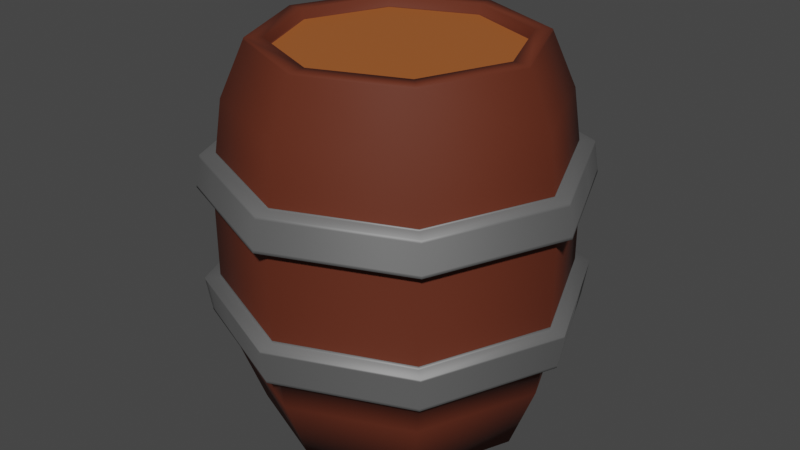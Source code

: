# Source: barrel.blend  (saved by Blender 3.4.6; exported with 4.5.12 LTS)
import bpy
from mathutils import Matrix  # noqa: F401  (used for matrix-valued properties, if any)

bpy.ops.wm.read_factory_settings(use_empty=True)
scene = bpy.context.scene
scene.name = 'Scene'

# ---- collections
col_collection = bpy.data.collections.new('Collection'); scene.collection.children.link(col_collection)

# ---- materials (node trees are filled in below, after node groups)
mat_wood = bpy.data.materials.new('wood')
mat_wood.use_transparent_shadow = False
mat_bark = bpy.data.materials.new('bark')
mat_bark.use_transparent_shadow = False
mat_metal = bpy.data.materials.new('metal')
mat_metal.use_transparent_shadow = False

# ---- material node trees
mat_wood.use_nodes = True; mat_wood.node_tree.nodes.clear()
_N = mat_wood.node_tree.nodes; _L = mat_wood.node_tree.links
n0 = _N.new('ShaderNodeBsdfPrincipled'); n0.name = 'Principled BSDF'; n0.location = (10, 300)
n0.distribution = 'GGX'
n0.subsurface_method = 'RANDOM_WALK_SKIN'
n0.inputs[0].default_value = (0.1178, 0.02418, 0.009992, 1.0)
n0.inputs[2].default_value = 0.7222
n0.inputs[3].default_value = 1.45
n0.inputs[13].default_value = 0.3333
n0.inputs[27].default_value = (0.0, 0.0, 0.0, 1.0)
n0.inputs[28].default_value = 1.0
n1 = _N.new('ShaderNodeOutputMaterial'); n1.name = 'Material Output'; n1.location = (300, 300)
_L.new(n0.outputs[0], n1.inputs[0])
n1.is_active_output = True
mat_bark.use_nodes = True; mat_bark.node_tree.nodes.clear()
_N = mat_bark.node_tree.nodes; _L = mat_bark.node_tree.links
n0 = _N.new('ShaderNodeBsdfPrincipled'); n0.name = 'Principled BSDF'; n0.location = (10, 300)
n0.distribution = 'GGX'
n0.subsurface_method = 'RANDOM_WALK_SKIN'
n0.inputs[0].default_value = (0.38, 0.1065, 0.02405, 1.0)
n0.inputs[2].default_value = 0.6167
n0.inputs[3].default_value = 1.45
n0.inputs[13].default_value = 0.3722
n0.inputs[27].default_value = (0.0, 0.0, 0.0, 1.0)
n0.inputs[28].default_value = 1.0
n1 = _N.new('ShaderNodeOutputMaterial'); n1.name = 'Material Output'; n1.location = (300, 300)
_L.new(n0.outputs[0], n1.inputs[0])
n1.is_active_output = True
mat_metal.use_nodes = True; mat_metal.node_tree.nodes.clear()
_N = mat_metal.node_tree.nodes; _L = mat_metal.node_tree.links
n0 = _N.new('ShaderNodeBsdfPrincipled'); n0.name = 'Principled BSDF'; n0.location = (10, 300)
n0.distribution = 'GGX'
n0.subsurface_method = 'RANDOM_WALK_SKIN'
n0.inputs[0].default_value = (0.2575, 0.2575, 0.2575, 1.0)
n0.inputs[1].default_value = 0.7278
n0.inputs[2].default_value = 0.6444
n0.inputs[3].default_value = 1.45
n0.inputs[13].default_value = 0.3944
n0.inputs[27].default_value = (0.0, 0.0, 0.0, 1.0)
n0.inputs[28].default_value = 1.0
n1 = _N.new('ShaderNodeOutputMaterial'); n1.name = 'Material Output'; n1.location = (300, 300)
_L.new(n0.outputs[0], n1.inputs[0])
n1.is_active_output = True

# ---- world
world_world = bpy.data.worlds.new('World'); scene.world = world_world
world_world.use_nodes = True; world_world.node_tree.nodes.clear()
_N = world_world.node_tree.nodes; _L = world_world.node_tree.links
n0 = _N.new('ShaderNodeOutputWorld'); n0.name = 'World Output'; n0.location = (300, 300)
n1 = _N.new('ShaderNodeBackground'); n1.name = 'Background'; n1.location = (10, 300)
n1.inputs[0].default_value = (0.05088, 0.05088, 0.05088, 1.0)
_L.new(n1.outputs[0], n0.inputs[0])
n0.is_active_output = True
world_world.color = (0.05088, 0.05088, 0.05088)
world_world.use_sun_shadow = False
world_world.sun_shadow_jitter_overblur = 0.0

# ---- meshes
me_cylinder = bpy.data.meshes.new('Cylinder')
me_cylinder.from_pydata([(-1.049e-09, 1.141, -1.584), (-1.049e-09, 1.141, 1.584), (0.8067, 0.8067, -1.584), (0.8067, 0.8067, 1.584), (1.141, 0.0, -1.584), (1.141, 0.0, 1.584), (0.8067, -0.8067, -1.584), (0.8067, -0.8067, 1.584), (-1.049e-09, -1.141, -1.584), (-1.049e-09, -1.141, 1.584), (-0.8067, -0.8067, -1.584), (-0.8067, -0.8067, 1.584), (-1.141, 0.0, -1.584), (-1.141, 0.0, 1.584), (-0.8067, 0.8067, -1.584), (-0.8067, 0.8067, 1.584), (-2.682e-09, 1.36, -1.012), (-3.346e-09, 1.449, -0.4024), (-3.346e-09, 1.449, 0.4024), (-2.565e-09, 1.344, 1.12), (0.9506, 0.9506, 1.12), (1.025, 1.025, 0.4024), (1.025, 1.025, -0.4024), (0.9617, 0.9617, -1.012), (1.344, 0.0, 1.12), (1.449, 0.0, 0.4024), (1.449, 0.0, -0.4024), (1.36, 0.0, -1.012), (0.9506, -0.9506, 1.12), (1.025, -1.025, 0.4024), (1.025, -1.025, -0.4024), (0.9617, -0.9617, -1.012), (-2.565e-09, -1.344, 1.12), (-3.346e-09, -1.449, 0.4024), (-3.346e-09, -1.449, -0.4024), (-2.682e-09, -1.36, -1.012), (-0.9506, -0.9506, 1.12), (-1.025, -1.025, 0.4024), (-1.025, -1.025, -0.4024), (-0.9617, -0.9617, -1.012), (-1.344, 0.0, 1.12), (-1.449, 0.0, 0.4024), (-1.449, 0.0, -0.4024), (-1.36, 0.0, -1.012), (-0.9506, 0.9506, 1.12), (-1.025, 1.025, 0.4024), (-1.025, 1.025, -0.4024), (-0.9617, 0.9617, -1.012), (0.7107, 0.7107, 1.584), (-9.242e-10, 1.005, 1.584), (1.005, 0.0, 1.584), (0.7107, -0.7107, 1.584), (-9.242e-10, -1.005, 1.584), (-0.7107, -0.7107, 1.584), (-1.005, 0.0, 1.584), (-0.7107, 0.7107, 1.584), (0.7107, 0.7107, 1.498), (-9.242e-10, 1.005, 1.498), (1.005, 0.0, 1.498), (0.7107, -0.7107, 1.498), (-9.242e-10, -1.005, 1.498), (-0.7107, -0.7107, 1.498), (-1.005, 0.0, 1.498), (-0.7107, 0.7107, 1.498), (0.6971, 0.6971, 1.498), (-7.633e-10, 0.9858, 1.498), (0.9858, 0.0, 1.498), (0.6971, -0.6971, 1.498), (-7.633e-10, -0.9858, 1.498), (-0.6971, -0.6971, 1.498), (-0.9858, 0.0, 1.498), (-0.6971, 0.6971, 1.498), (-1.104e-09, 1.148, 1.567), (0.8119, 0.8119, 1.567), (1.148, 0.0, 1.567), (0.8119, -0.8119, 1.567), (-1.104e-09, -1.148, 1.567), (-0.8119, -0.8119, 1.567), (-1.148, 0.0, 1.567), (-0.8119, 0.8119, 1.567), (-3.054e-09, 1.41, 0.6709), (0.9969, 0.9969, 0.6709), (1.41, 0.0, 0.6709), (0.9969, -0.9969, 0.6709), (-3.054e-09, -1.41, 0.6709), (-0.9969, -0.9969, 0.6709), (-1.41, 0.0, 0.6709), (-0.9969, 0.9969, 0.6709), (-3.021e-09, 1.405, -0.701), (0.9938, 0.9938, -0.701), (1.405, 0.0, -0.701), (0.9938, -0.9938, -0.701), (-3.021e-09, -1.405, -0.701), (-0.9938, -0.9938, -0.701), (-1.405, 0.0, -0.701), (-0.9938, 0.9938, -0.701), (-2.634e-09, 1.528, -0.701), (-2.987e-09, 1.576, -0.4024), (1.084, 1.084, 0.6709), (1.114, 1.114, 0.4024), (1.533, 6.508e-10, 0.6709), (1.576, 6.508e-10, 0.4024), (1.084, -1.084, 0.6709), (1.114, -1.114, 0.4024), (-2.67e-09, -1.533, 0.6709), (-2.987e-09, -1.576, 0.4024), (-1.084, -1.084, 0.6709), (-1.114, -1.114, 0.4024), (-1.533, 6.508e-10, 0.6709), (-1.576, 6.508e-10, 0.4024), (-1.084, 1.084, 0.6709), (-1.114, 1.114, 0.4024), (-1.114, 1.114, -0.4024), (-2.987e-09, 1.576, 0.4024), (-1.576, 6.508e-10, -0.4024), (-1.114, -1.114, -0.4024), (-2.987e-09, -1.576, -0.4024), (1.114, -1.114, -0.4024), (1.576, 6.508e-10, -0.4024), (1.114, 1.114, -0.4024), (-2.67e-09, 1.533, 0.6709), (1.081, 1.081, -0.701), (1.528, 6.508e-10, -0.701), (1.081, -1.081, -0.701), (-2.634e-09, -1.528, -0.701), (-1.081, -1.081, -0.701), (-1.528, 6.508e-10, -0.701), (-1.081, 1.081, -0.701), (-3.039e-09, 1.408, 0.6848), (0.9955, 0.9955, 0.6848), (1.408, 0.0, 0.6848), (0.9955, -0.9955, 0.6848), (-3.039e-09, -1.408, 0.6848), (-0.9955, -0.9955, 0.6848), (-1.408, 0.0, 0.6848), (-0.9955, 0.9955, 0.6848), (1.087, 1.087, 0.6464), (1.537, 6.508e-10, 0.6464), (1.087, -1.087, 0.6464), (-2.699e-09, -1.537, 0.6464), (-1.087, -1.087, 0.6464), (-1.537, 6.508e-10, 0.6464), (-1.087, 1.087, 0.6464), (-2.699e-09, 1.537, 0.6464), (1.112, 1.112, 0.4239), (1.572, 6.508e-10, 0.4239), (1.112, -1.112, 0.4239), (-2.962e-09, -1.572, 0.4239), (-1.112, -1.112, 0.4239), (-1.572, 6.508e-10, 0.4239), (-1.112, 1.112, 0.4239), (-2.962e-09, 1.572, 0.4239), (-3.346e-09, 1.449, 0.3848), (1.025, 1.025, 0.3848), (1.449, 0.0, 0.3848), (1.025, -1.025, 0.3848), (-3.346e-09, -1.449, 0.3848), (-1.025, -1.025, 0.3848), (-1.449, 0.0, 0.3848), (-1.025, 1.025, 0.3848), (1.025, 1.025, -0.3738), (1.449, 0.0, -0.3738), (1.025, -1.025, -0.3738), (-3.346e-09, -1.449, -0.3738), (-1.025, -1.025, -0.3738), (-1.449, 0.0, -0.3738), (-1.025, 1.025, -0.3738), (-3.346e-09, 1.449, -0.3738), (-2.966e-09, 1.573, -0.4207), (1.112, 1.112, -0.4207), (1.573, 6.508e-10, -0.4207), (1.112, -1.112, -0.4207), (-2.966e-09, -1.573, -0.4207), (-1.112, -1.112, -0.4207), (-1.573, 6.508e-10, -0.4207), (-1.112, 1.112, -0.4207), (1.083, 1.083, -0.6788), (1.532, 6.508e-10, -0.6788), (1.083, -1.083, -0.6788), (-2.66e-09, -1.532, -0.6788), (-1.083, -1.083, -0.6788), (-1.532, 6.508e-10, -0.6788), (-1.083, 1.083, -0.6788), (-2.66e-09, 1.532, -0.6788), (-1.031e-09, 1.122, -1.584), (0.7931, 0.7931, -1.584), (1.122, 0.0, -1.584), (0.7931, -0.7931, -1.584), (-1.031e-09, -1.122, -1.584), (-0.7931, -0.7931, -1.584), (-1.122, 0.0, -1.584), (-0.7931, 0.7931, -1.584)], [], [(72, 1, 3, 73), (73, 3, 5, 74), (74, 5, 7, 75), (75, 7, 9, 76), (76, 9, 11, 77), (77, 11, 13, 78), (7, 5, 50, 51), (78, 13, 15, 79), (79, 15, 1, 72), (4, 6, 187, 186), (14, 47, 16, 0), (88, 95, 127, 96), (159, 45, 18, 152), (135, 44, 19, 128), (12, 43, 47, 14), (45, 41, 109, 111), (158, 41, 45, 159), (134, 40, 44, 135), (10, 39, 43, 12), (95, 94, 126, 127), (157, 37, 41, 158), (133, 36, 40, 134), (8, 35, 39, 10), (42, 46, 112, 114), (156, 33, 37, 157), (132, 32, 36, 133), (6, 31, 35, 8), (33, 29, 103, 105), (155, 29, 33, 156), (131, 28, 32, 132), (4, 27, 31, 6), (94, 93, 125, 126), (154, 25, 29, 155), (130, 24, 28, 131), (2, 23, 27, 4), (87, 80, 120, 110), (153, 21, 25, 154), (129, 20, 24, 130), (0, 16, 23, 2), (30, 34, 116, 117), (152, 18, 21, 153), (128, 19, 20, 129), (55, 54, 62, 63), (13, 11, 53, 54), (9, 7, 51, 52), (15, 13, 54, 55), (5, 3, 48, 50), (11, 9, 52, 53), (1, 15, 55, 49), (3, 1, 49, 48), (57, 63, 71, 65), (53, 52, 60, 61), (51, 50, 58, 59), (48, 49, 57, 56), (49, 55, 63, 57), (54, 53, 61, 62), (52, 51, 59, 60), (50, 48, 56, 58), (64, 65, 71, 70, 69, 68, 67, 66), (62, 61, 69, 70), (60, 59, 67, 68), (58, 56, 64, 66), (63, 62, 70, 71), (61, 60, 68, 69), (59, 58, 66, 67), (56, 57, 65, 64), (44, 79, 72, 19), (40, 78, 79, 44), (36, 77, 78, 40), (32, 76, 77, 36), (28, 75, 76, 32), (24, 74, 75, 28), (20, 73, 74, 24), (19, 72, 73, 20), (93, 92, 124, 125), (21, 18, 113, 99), (86, 87, 110, 108), (92, 91, 123, 124), (17, 22, 119, 97), (18, 45, 111, 113), (85, 86, 108, 106), (91, 90, 122, 123), (16, 88, 89, 23), (23, 89, 90, 27), (27, 90, 91, 31), (31, 91, 92, 35), (35, 92, 93, 39), (39, 93, 94, 43), (43, 94, 95, 47), (47, 95, 88, 16), (175, 112, 97, 168), (174, 114, 112, 175), (173, 115, 114, 174), (172, 116, 115, 173), (171, 117, 116, 172), (170, 118, 117, 171), (169, 119, 118, 170), (168, 97, 119, 169), (143, 120, 98, 136), (136, 98, 100, 137), (137, 100, 102, 138), (138, 102, 104, 139), (139, 104, 106, 140), (140, 106, 108, 141), (141, 108, 110, 142), (142, 110, 120, 143), (26, 30, 117, 118), (29, 25, 101, 103), (38, 42, 114, 115), (41, 37, 107, 109), (80, 81, 98, 120), (81, 82, 100, 98), (22, 26, 118, 119), (82, 83, 102, 100), (25, 21, 99, 101), (89, 88, 96, 121), (34, 38, 115, 116), (83, 84, 104, 102), (90, 89, 121, 122), (37, 33, 105, 107), (84, 85, 106, 104), (46, 17, 97, 112), (80, 128, 129, 81), (81, 129, 130, 82), (82, 130, 131, 83), (83, 131, 132, 84), (84, 132, 133, 85), (85, 133, 134, 86), (86, 134, 135, 87), (87, 135, 128, 80), (150, 142, 143, 151), (149, 141, 142, 150), (148, 140, 141, 149), (147, 139, 140, 148), (146, 138, 139, 147), (145, 137, 138, 146), (144, 136, 137, 145), (151, 143, 136, 144), (113, 151, 144, 99), (99, 144, 145, 101), (101, 145, 146, 103), (103, 146, 147, 105), (105, 147, 148, 107), (107, 148, 149, 109), (109, 149, 150, 111), (111, 150, 151, 113), (167, 152, 153, 160), (160, 153, 154, 161), (161, 154, 155, 162), (162, 155, 156, 163), (163, 156, 157, 164), (164, 157, 158, 165), (165, 158, 159, 166), (166, 159, 152, 167), (46, 166, 167, 17), (42, 165, 166, 46), (38, 164, 165, 42), (34, 163, 164, 38), (30, 162, 163, 34), (26, 161, 162, 30), (22, 160, 161, 26), (17, 167, 160, 22), (183, 168, 169, 176), (176, 169, 170, 177), (177, 170, 171, 178), (178, 171, 172, 179), (179, 172, 173, 180), (180, 173, 174, 181), (181, 174, 175, 182), (182, 175, 168, 183), (127, 182, 183, 96), (126, 181, 182, 127), (125, 180, 181, 126), (124, 179, 180, 125), (123, 178, 179, 124), (122, 177, 178, 123), (121, 176, 177, 122), (96, 183, 176, 121), (184, 185, 186, 187, 188, 189, 190, 191), (10, 12, 190, 189), (6, 8, 188, 187), (12, 14, 191, 190), (2, 4, 186, 185), (8, 10, 189, 188), (14, 0, 184, 191), (0, 2, 185, 184)])
me_cylinder.polygons.foreach_set('use_smooth', [True] * 186)
me_cylinder.polygons.foreach_set('material_index', [0, 0, 0, 0, 0, 0, 0, 0, 0, 0, 0, 2, 0, 0, 0, 2, 0, 0, 0, 2, 0, 0, 0, 2, 0, 0, 0, 2, 0, 0, 0, 2, 0, 0, 0, 2, 0, 0, 0, 2, 0, 0, 0, 0, 0, 0, 0, 0, 0, 0, 0, 0, 0, 0, 0, 0, 0, 0, 1, 0, 0, 0, 0, 0, 0, 0, 0, 0, 0, 0, 0, 0, 0, 0, 2, 2, 2, 2, 2, 2, 2, 2, 0, 0, 0, 0, 0, 0, 0, 0, 2, 2, 2, 2, 2, 2, 2, 2, 2, 2, 2, 2, 2, 2, 2, 2, 2, 2, 2, 2, 2, 2, 2, 2, 2, 2, 2, 2, 2, 2, 2, 2, 2, 2, 2, 2, 2, 2, 2, 2, 2, 2, 2, 2, 2, 2, 2, 2, 2, 2, 2, 2, 2, 2, 2, 2, 0, 0, 0, 0, 0, 0, 0, 0, 2, 2, 2, 2, 2, 2, 2, 2, 2, 2, 2, 2, 2, 2, 2, 2, 2, 2, 2, 2, 2, 2, 2, 2, 0, 0, 0, 0, 0, 0, 0, 0])
_uv = me_cylinder.uv_layers.new(name='UVMap')
_uv.uv.foreach_set('vector', [1.0, 0.9964, 1.0, 1.0, 0.875, 1.0, 0.875, 0.9964, 0.875, 0.9964, 0.875, 1.0, 0.75, 1.0, 0.75, 0.9964, 0.75, 0.9964, 0.75, 1.0, 0.625, 1.0, 0.625, 0.9964, 0.625, 0.9964, 0.625, 1.0, 0.5, 1.0, 0.5, 0.9964, 0.5, 0.9964, 0.5, 1.0, 0.375, 1.0, 0.375, 0.9964, 0.375, 0.9964, 0.375, 1.0, 0.25, 1.0, 0.25, 0.9964, 0.625, 1.0, 0.75, 1.0, 0.75, 1.0, 0.625, 1.0, 0.25, 0.9964, 0.25, 1.0, 0.125, 1.0, 0.125, 0.9964, 0.125, 0.9964, 0.125, 1.0, 0.0, 1.0, 0.0, 0.9964, 0.75, 0.5, 0.625, 0.5, 0.625, 0.5, 0.75, 0.5, 0.125, 0.5, 0.125, 0.615, 0.0, 0.615, 0.0, 0.5, 0.0, 0.6584, 0.125, 0.6584, 0.125, 0.6584, 0.0, 0.6584, 0.125, 0.7978, 0.125, 0.8, 0.0, 0.8, 0.0, 0.7978, 0.125, 0.8393, 0.125, 0.9, 0.0, 0.9, 0.0, 0.8393, 0.25, 0.5, 0.25, 0.615, 0.125, 0.615, 0.125, 0.5, 0.125, 0.8, 0.25, 0.8, 0.25, 0.8, 0.125, 0.8, 0.25, 0.7978, 0.25, 0.8, 0.125, 0.8, 0.125, 0.7978, 0.25, 0.8393, 0.25, 0.9, 0.125, 0.9, 0.125, 0.8393, 0.375, 0.5, 0.375, 0.615, 0.25, 0.615, 0.25, 0.5, 0.125, 0.6584, 0.25, 0.6584, 0.25, 0.6584, 0.125, 0.6584, 0.375, 0.7978, 0.375, 0.8, 0.25, 0.8, 0.25, 0.7978, 0.375, 0.8393, 0.375, 0.9, 0.25, 0.9, 0.25, 0.8393, 0.5, 0.5, 0.5, 0.615, 0.375, 0.615, 0.375, 0.5, 0.25, 0.7, 0.125, 0.7, 0.125, 0.7, 0.25, 0.7, 0.5, 0.7978, 0.5, 0.8, 0.375, 0.8, 0.375, 0.7978, 0.5, 0.8393, 0.5, 0.9, 0.375, 0.9, 0.375, 0.8393, 0.625, 0.5, 0.625, 0.615, 0.5, 0.615, 0.5, 0.5, 0.5, 0.8, 0.625, 0.8, 0.625, 0.8, 0.5, 0.8, 0.625, 0.7978, 0.625, 0.8, 0.5, 0.8, 0.5, 0.7978, 0.625, 0.8393, 0.625, 0.9, 0.5, 0.9, 0.5, 0.8393, 0.75, 0.5, 0.75, 0.615, 0.625, 0.615, 0.625, 0.5, 0.25, 0.6584, 0.375, 0.6584, 0.375, 0.6584, 0.25, 0.6584, 0.75, 0.7978, 0.75, 0.8, 0.625, 0.8, 0.625, 0.7978, 0.75, 0.8393, 0.75, 0.9, 0.625, 0.9, 0.625, 0.8393, 0.875, 0.5, 0.875, 0.615, 0.75, 0.615, 0.75, 0.5, 0.125, 0.8374, 0.0, 0.8374, 0.0, 0.8374, 0.125, 0.8374, 0.875, 0.7978, 0.875, 0.8, 0.75, 0.8, 0.75, 0.7978, 0.875, 0.8393, 0.875, 0.9, 0.75, 0.9, 0.75, 0.8393, 1.0, 0.5, 1.0, 0.615, 0.875, 0.615, 0.875, 0.5, 0.625, 0.7, 0.5, 0.7, 0.5, 0.7, 0.625, 0.7, 1.0, 0.7978, 1.0, 0.8, 0.875, 0.8, 0.875, 0.7978, 1.0, 0.8393, 1.0, 0.9, 0.875, 0.9, 0.875, 0.8393, 0.125, 1.0, 0.25, 1.0, 0.25, 1.0, 0.125, 1.0, 0.25, 1.0, 0.375, 1.0, 0.375, 1.0, 0.25, 1.0, 0.5, 1.0, 0.625, 1.0, 0.625, 1.0, 0.5, 1.0, 0.125, 1.0, 0.25, 1.0, 0.25, 1.0, 0.125, 1.0, 0.75, 1.0, 0.875, 1.0, 0.875, 1.0, 0.75, 1.0, 0.375, 1.0, 0.5, 1.0, 0.5, 1.0, 0.375, 1.0, 0.0, 1.0, 0.125, 1.0, 0.125, 1.0, 0.0, 1.0, 0.875, 1.0, 1.0, 1.0, 1.0, 1.0, 0.875, 1.0, 0.0, 1.0, 0.125, 1.0, 0.125, 1.0, 0.0, 1.0, 0.375, 1.0, 0.5, 1.0, 0.5, 1.0, 0.375, 1.0, 0.625, 1.0, 0.75, 1.0, 0.75, 1.0, 0.625, 1.0, 0.875, 1.0, 1.0, 1.0, 1.0, 1.0, 0.875, 1.0, 0.0, 1.0, 0.125, 1.0, 0.125, 1.0, 0.0, 1.0, 0.25, 1.0, 0.375, 1.0, 0.375, 1.0, 0.25, 1.0, 0.5, 1.0, 0.625, 1.0, 0.625, 1.0, 0.5, 1.0, 0.75, 1.0, 0.875, 1.0, 0.875, 1.0, 0.75, 1.0, 0.4197, 0.4197, 0.25, 0.49, 0.08029, 0.4197, 0.01, 0.25, 0.08029, 0.08029, 0.25, 0.01, 0.4197, 0.08029, 0.49, 0.25, 0.25, 1.0, 0.375, 1.0, 0.375, 1.0, 0.25, 1.0, 0.5, 1.0, 0.625, 1.0, 0.625, 1.0, 0.5, 1.0, 0.75, 1.0, 0.875, 1.0, 0.875, 1.0, 0.75, 1.0, 0.125, 1.0, 0.25, 1.0, 0.25, 1.0, 0.125, 1.0, 0.375, 1.0, 0.5, 1.0, 0.5, 1.0, 0.375, 1.0, 0.625, 1.0, 0.75, 1.0, 0.75, 1.0, 0.625, 1.0, 0.875, 1.0, 1.0, 1.0, 1.0, 1.0, 0.875, 1.0, 0.125, 0.9, 0.125, 0.9964, 0.0, 0.9964, 0.0, 0.9, 0.25, 0.9, 0.25, 0.9964, 0.125, 0.9964, 0.125, 0.9, 0.375, 0.9, 0.375, 0.9964, 0.25, 0.9964, 0.25, 0.9, 0.5, 0.9, 0.5, 0.9964, 0.375, 0.9964, 0.375, 0.9, 0.625, 0.9, 0.625, 0.9964, 0.5, 0.9964, 0.5, 0.9, 0.75, 0.9, 0.75, 0.9964, 0.625, 0.9964, 0.625, 0.9, 0.875, 0.9, 0.875, 0.9964, 0.75, 0.9964, 0.75, 0.9, 1.0, 0.9, 1.0, 0.9964, 0.875, 0.9964, 0.875, 0.9, 0.375, 0.6584, 0.5, 0.6584, 0.5, 0.6584, 0.375, 0.6584, 0.875, 0.8, 1.0, 0.8, 1.0, 0.8, 0.875, 0.8, 0.25, 0.8374, 0.125, 0.8374, 0.125, 0.8374, 0.25, 0.8374, 0.5, 0.6584, 0.625, 0.6584, 0.625, 0.6584, 0.5, 0.6584, 1.0, 0.7, 0.875, 0.7, 0.875, 0.7, 1.0, 0.7, 0.0, 0.8, 0.125, 0.8, 0.125, 0.8, 0.0, 0.8, 0.375, 0.8374, 0.25, 0.8374, 0.25, 0.8374, 0.375, 0.8374, 0.625, 0.6584, 0.75, 0.6584, 0.75, 0.6584, 0.625, 0.6584, 1.0, 0.615, 1.0, 0.6584, 0.875, 0.6584, 0.875, 0.615, 0.875, 0.615, 0.875, 0.6584, 0.75, 0.6584, 0.75, 0.615, 0.75, 0.615, 0.75, 0.6584, 0.625, 0.6584, 0.625, 0.615, 0.625, 0.615, 0.625, 0.6584, 0.5, 0.6584, 0.5, 0.615, 0.5, 0.615, 0.5, 0.6584, 0.375, 0.6584, 0.375, 0.615, 0.375, 0.615, 0.375, 0.6584, 0.25, 0.6584, 0.25, 0.615, 0.25, 0.615, 0.25, 0.6584, 0.125, 0.6584, 0.125, 0.615, 0.125, 0.615, 0.125, 0.6584, 0.0, 0.6584, 0.0, 0.615, 0.125, 0.6974, 0.125, 0.7, 0.0, 0.7, 0.0, 0.6974, 0.25, 0.6974, 0.25, 0.7, 0.125, 0.7, 0.125, 0.6974, 0.375, 0.6974, 0.375, 0.7, 0.25, 0.7, 0.25, 0.6974, 0.5, 0.6974, 0.5, 0.7, 0.375, 0.7, 0.375, 0.6974, 0.625, 0.6974, 0.625, 0.7, 0.5, 0.7, 0.5, 0.6974, 0.75, 0.6974, 0.75, 0.7, 0.625, 0.7, 0.625, 0.6974, 0.875, 0.6974, 0.875, 0.7, 0.75, 0.7, 0.75, 0.6974, 1.0, 0.6974, 1.0, 0.7, 0.875, 0.7, 0.875, 0.6974, 1.0, 0.834, 1.0, 0.8374, 0.875, 0.8374, 0.875, 0.834, 0.875, 0.834, 0.875, 0.8374, 0.75, 0.8374, 0.75, 0.834, 0.75, 0.834, 0.75, 0.8374, 0.625, 0.8374, 0.625, 0.834, 0.625, 0.834, 0.625, 0.8374, 0.5, 0.8374, 0.5, 0.834, 0.5, 0.834, 0.5, 0.8374, 0.375, 0.8374, 0.375, 0.834, 0.375, 0.834, 0.375, 0.8374, 0.25, 0.8374, 0.25, 0.834, 0.25, 0.834, 0.25, 0.8374, 0.125, 0.8374, 0.125, 0.834, 0.125, 0.834, 0.125, 0.8374, 0.0, 0.8374, 0.0, 0.834, 0.75, 0.7, 0.625, 0.7, 0.625, 0.7, 0.75, 0.7, 0.625, 0.8, 0.75, 0.8, 0.75, 0.8, 0.625, 0.8, 0.375, 0.7, 0.25, 0.7, 0.25, 0.7, 0.375, 0.7, 0.25, 0.8, 0.375, 0.8, 0.375, 0.8, 0.25, 0.8, 1.0, 0.8374, 0.875, 0.8374, 0.875, 0.8374, 1.0, 0.8374, 0.875, 0.8374, 0.75, 0.8374, 0.75, 0.8374, 0.875, 0.8374, 0.875, 0.7, 0.75, 0.7, 0.75, 0.7, 0.875, 0.7, 0.75, 0.8374, 0.625, 0.8374, 0.625, 0.8374, 0.75, 0.8374, 0.75, 0.8, 0.875, 0.8, 0.875, 0.8, 0.75, 0.8, 0.875, 0.6584, 1.0, 0.6584, 1.0, 0.6584, 0.875, 0.6584, 0.5, 0.7, 0.375, 0.7, 0.375, 0.7, 0.5, 0.7, 0.625, 0.8374, 0.5, 0.8374, 0.5, 0.8374, 0.625, 0.8374, 0.75, 0.6584, 0.875, 0.6584, 0.875, 0.6584, 0.75, 0.6584, 0.375, 0.8, 0.5, 0.8, 0.5, 0.8, 0.375, 0.8, 0.5, 0.8374, 0.375, 0.8374, 0.375, 0.8374, 0.5, 0.8374, 0.125, 0.7, 0.0, 0.7, 0.0, 0.7, 0.125, 0.7, 1.0, 0.8374, 1.0, 0.8393, 0.875, 0.8393, 0.875, 0.8374, 0.875, 0.8374, 0.875, 0.8393, 0.75, 0.8393, 0.75, 0.8374, 0.75, 0.8374, 0.75, 0.8393, 0.625, 0.8393, 0.625, 0.8374, 0.625, 0.8374, 0.625, 0.8393, 0.5, 0.8393, 0.5, 0.8374, 0.5, 0.8374, 0.5, 0.8393, 0.375, 0.8393, 0.375, 0.8374, 0.375, 0.8374, 0.375, 0.8393, 0.25, 0.8393, 0.25, 0.8374, 0.25, 0.8374, 0.25, 0.8393, 0.125, 0.8393, 0.125, 0.8374, 0.125, 0.8374, 0.125, 0.8393, 0.0, 0.8393, 0.0, 0.8374, 0.125, 0.803, 0.125, 0.834, 0.0, 0.834, 0.0, 0.803, 0.25, 0.803, 0.25, 0.834, 0.125, 0.834, 0.125, 0.803, 0.375, 0.803, 0.375, 0.834, 0.25, 0.834, 0.25, 0.803, 0.5, 0.803, 0.5, 0.834, 0.375, 0.834, 0.375, 0.803, 0.625, 0.803, 0.625, 0.834, 0.5, 0.834, 0.5, 0.803, 0.75, 0.803, 0.75, 0.834, 0.625, 0.834, 0.625, 0.803, 0.875, 0.803, 0.875, 0.834, 0.75, 0.834, 0.75, 0.803, 1.0, 0.803, 1.0, 0.834, 0.875, 0.834, 0.875, 0.803, 1.0, 0.8, 1.0, 0.803, 0.875, 0.803, 0.875, 0.8, 0.875, 0.8, 0.875, 0.803, 0.75, 0.803, 0.75, 0.8, 0.75, 0.8, 0.75, 0.803, 0.625, 0.803, 0.625, 0.8, 0.625, 0.8, 0.625, 0.803, 0.5, 0.803, 0.5, 0.8, 0.5, 0.8, 0.5, 0.803, 0.375, 0.803, 0.375, 0.8, 0.375, 0.8, 0.375, 0.803, 0.25, 0.803, 0.25, 0.8, 0.25, 0.8, 0.25, 0.803, 0.125, 0.803, 0.125, 0.8, 0.125, 0.8, 0.125, 0.803, 0.0, 0.803, 0.0, 0.8, 1.0, 0.7036, 1.0, 0.7978, 0.875, 0.7978, 0.875, 0.7036, 0.875, 0.7036, 0.875, 0.7978, 0.75, 0.7978, 0.75, 0.7036, 0.75, 0.7036, 0.75, 0.7978, 0.625, 0.7978, 0.625, 0.7036, 0.625, 0.7036, 0.625, 0.7978, 0.5, 0.7978, 0.5, 0.7036, 0.5, 0.7036, 0.5, 0.7978, 0.375, 0.7978, 0.375, 0.7036, 0.375, 0.7036, 0.375, 0.7978, 0.25, 0.7978, 0.25, 0.7036, 0.25, 0.7036, 0.25, 0.7978, 0.125, 0.7978, 0.125, 0.7036, 0.125, 0.7036, 0.125, 0.7978, 0.0, 0.7978, 0.0, 0.7036, 0.125, 0.7, 0.125, 0.7036, 0.0, 0.7036, 0.0, 0.7, 0.25, 0.7, 0.25, 0.7036, 0.125, 0.7036, 0.125, 0.7, 0.375, 0.7, 0.375, 0.7036, 0.25, 0.7036, 0.25, 0.7, 0.5, 0.7, 0.5, 0.7036, 0.375, 0.7036, 0.375, 0.7, 0.625, 0.7, 0.625, 0.7036, 0.5, 0.7036, 0.5, 0.7, 0.75, 0.7, 0.75, 0.7036, 0.625, 0.7036, 0.625, 0.7, 0.875, 0.7, 0.875, 0.7036, 0.75, 0.7036, 0.75, 0.7, 1.0, 0.7, 1.0, 0.7036, 0.875, 0.7036, 0.875, 0.7, 1.0, 0.6615, 1.0, 0.6974, 0.875, 0.6974, 0.875, 0.6615, 0.875, 0.6615, 0.875, 0.6974, 0.75, 0.6974, 0.75, 0.6615, 0.75, 0.6615, 0.75, 0.6974, 0.625, 0.6974, 0.625, 0.6615, 0.625, 0.6615, 0.625, 0.6974, 0.5, 0.6974, 0.5, 0.6615, 0.5, 0.6615, 0.5, 0.6974, 0.375, 0.6974, 0.375, 0.6615, 0.375, 0.6615, 0.375, 0.6974, 0.25, 0.6974, 0.25, 0.6615, 0.25, 0.6615, 0.25, 0.6974, 0.125, 0.6974, 0.125, 0.6615, 0.125, 0.6615, 0.125, 0.6974, 0.0, 0.6974, 0.0, 0.6615, 0.125, 0.6584, 0.125, 0.6615, 0.0, 0.6615, 0.0, 0.6584, 0.25, 0.6584, 0.25, 0.6615, 0.125, 0.6615, 0.125, 0.6584, 0.375, 0.6584, 0.375, 0.6615, 0.25, 0.6615, 0.25, 0.6584, 0.5, 0.6584, 0.5, 0.6615, 0.375, 0.6615, 0.375, 0.6584, 0.625, 0.6584, 0.625, 0.6615, 0.5, 0.6615, 0.5, 0.6584, 0.75, 0.6584, 0.75, 0.6615, 0.625, 0.6615, 0.625, 0.6584, 0.875, 0.6584, 0.875, 0.6615, 0.75, 0.6615, 0.75, 0.6584, 1.0, 0.6584, 1.0, 0.6615, 0.875, 0.6615, 0.875, 0.6584, 0.75, 0.49, 0.9197, 0.4197, 0.99, 0.25, 0.9197, 0.08029, 0.75, 0.01, 0.5803, 0.08029, 0.51, 0.25, 0.5803, 0.4197, 0.375, 0.5, 0.25, 0.5, 0.25, 0.5, 0.375, 0.5, 0.625, 0.5, 0.5, 0.5, 0.5, 0.5, 0.625, 0.5, 0.25, 0.5, 0.125, 0.5, 0.125, 0.5, 0.25, 0.5, 0.875, 0.5, 0.75, 0.5, 0.75, 0.5, 0.875, 0.5, 0.5, 0.5, 0.375, 0.5, 0.375, 0.5, 0.5, 0.5, 0.125, 0.5, 0.0, 0.5, 0.0, 0.5, 0.125, 0.5, 1.0, 0.5, 0.875, 0.5, 0.875, 0.5, 1.0, 0.5])
me_cylinder.materials.append(mat_wood)
me_cylinder.materials.append(mat_bark)
me_cylinder.materials.append(mat_metal)
me_cylinder.update()

# ---- objects
ob_cylinder = bpy.data.objects.new('Cylinder', me_cylinder)

# ---- transforms, parenting, visibility, modifiers, constraints
ob_cylinder.location = (0.0, 0.0, 0.0)

# ---- collection membership
col_collection.objects.link(ob_cylinder)

# ---- scene / render settings (as saved in the file)
scene.frame_start = 1; scene.frame_end = 250; scene.frame_set(1)
scene.render.engine = 'BLENDER_EEVEE_NEXT'
scene.cycles.sampling_pattern = 'TABULATED_SOBOL'
scene.cycles.use_light_tree = False
scene.view_settings.view_transform = 'Filmic'
bpy.context.view_layer.update()

# ---- added for rendering (the .blend has no active camera and no usable light): camera, sun
cam_auto = bpy.data.cameras.new('AutoCamera')
cam_auto.lens = 50.0
cam_auto.sensor_width = 36.0
cam_auto.clip_end = 1000.0
ob_auto_camera = bpy.data.objects.new('AutoCamera', cam_auto)
scene.collection.objects.link(ob_auto_camera)
ob_auto_camera.location = (5.05903, -6.07083, 4.04722)
ob_auto_camera.rotation_euler = (1.09748, -7.21219e-08, 0.694738)
scene.camera = ob_auto_camera
light_auto_sun = bpy.data.lights.new('AutoSun', 'SUN')
light_auto_sun.energy = 3.0
light_auto_sun.angle = 0.0523599
ob_auto_sun = bpy.data.objects.new('AutoSun', light_auto_sun)
scene.collection.objects.link(ob_auto_sun)
ob_auto_sun.rotation_euler = (0.872665, 0.174533, 0.523599)
bpy.context.view_layer.update()
